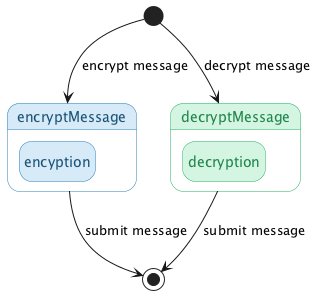

The diagram above was rendered by PlantUML. Its source (embedded in the PNG):
@startuml
' NOTE: This diagram documents the TLS transport layer handled by the
' reverse proxy (Cloudflare) per SR-INT1, not application-level encryption.
' All data in transit is encrypted via TLS 1.3 at the infrastructure layer.
hide empty description

skinparam state {
  BackgroundColor<<encrypt>> #D6EAF8
  BorderColor<<encrypt>> #2980B9
  FontColor<<encrypt>> #1A5276

  BackgroundColor<<decrypt>> #D5F5E3
  BorderColor<<decrypt>> #27AE60
  FontColor<<decrypt>> #1E8449

  StartColor black
  EndColor black
}

state "encryptMessage" as EM <<encrypt>> {
  state "encyption" as ENC <<encrypt>>
}

state "decryptMessage" as DM <<decrypt>> {
  state "decryption" as DEC <<decrypt>>
}

[*] --> EM : encrypt message
[*] --> DM : decrypt message

EM --> [*] : submit message
DM --> [*] : submit message

@enduml